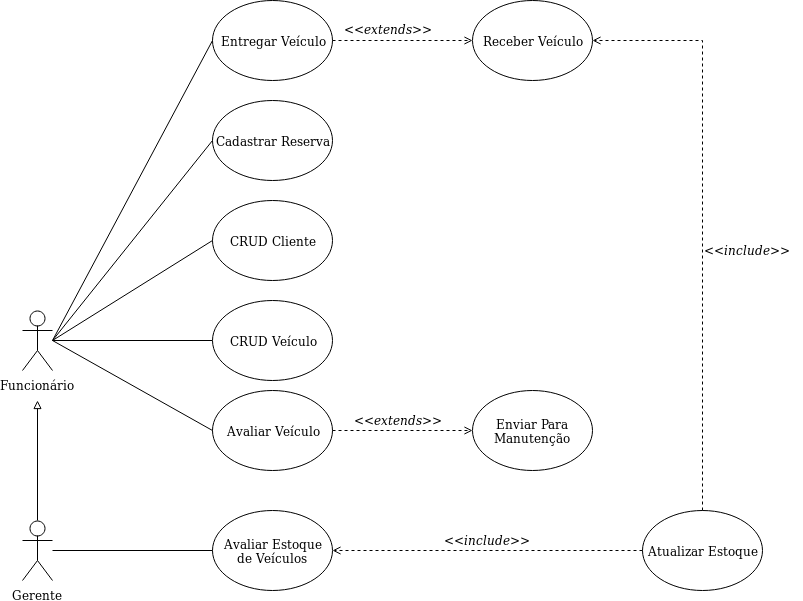

The diagram above was exported from draw.io. Its source (the exported page's mxGraphModel, read from the mxfile embedded in the PNG):
<mxGraphModel dx="914" dy="1685" grid="1" gridSize="10" guides="1" tooltips="1" connect="1" arrows="1" fold="1" page="1" pageScale="1" pageWidth="850" pageHeight="1100" math="0" shadow="0">
  <root>
    <mxCell id="0" />
    <mxCell id="1" parent="0" />
    <mxCell id="K9FKC9JnIhg83vJVb67x-1" value="Funcionário" style="shape=umlActor;verticalLabelPosition=bottom;labelBackgroundColor=#ffffff;verticalAlign=top;html=1;outlineConnect=0;" parent="1" vertex="1">
      <mxGeometry x="70" y="50" width="30" height="60" as="geometry" />
    </mxCell>
    <mxCell id="K9FKC9JnIhg83vJVb67x-2" value="Gerente" style="shape=umlActor;verticalLabelPosition=bottom;labelBackgroundColor=#ffffff;verticalAlign=top;html=1;outlineConnect=0;" parent="1" vertex="1">
      <mxGeometry x="70" y="260" width="30" height="60" as="geometry" />
    </mxCell>
    <mxCell id="K9FKC9JnIhg83vJVb67x-3" value="" style="endArrow=block;html=1;exitX=0.5;exitY=0;exitDx=0;exitDy=0;exitPerimeter=0;endFill=0;" parent="1" source="K9FKC9JnIhg83vJVb67x-2" edge="1">
      <mxGeometry width="50" height="50" relative="1" as="geometry">
        <mxPoint x="60" y="190" as="sourcePoint" />
        <mxPoint x="85" y="140" as="targetPoint" />
      </mxGeometry>
    </mxCell>
    <mxCell id="K9FKC9JnIhg83vJVb67x-7" value="CRUD Cliente" style="ellipse;whiteSpace=wrap;html=1;" parent="1" vertex="1">
      <mxGeometry x="260" y="-60" width="120" height="80" as="geometry" />
    </mxCell>
    <mxCell id="K9FKC9JnIhg83vJVb67x-10" value="" style="endArrow=none;html=1;entryX=0;entryY=0.5;entryDx=0;entryDy=0;" parent="1" target="K9FKC9JnIhg83vJVb67x-7" edge="1">
      <mxGeometry width="50" height="50" relative="1" as="geometry">
        <mxPoint x="100" y="80" as="sourcePoint" />
        <mxPoint x="200" y="55" as="targetPoint" />
      </mxGeometry>
    </mxCell>
    <mxCell id="K9FKC9JnIhg83vJVb67x-12" value="" style="endArrow=none;html=1;entryX=0;entryY=0.5;entryDx=0;entryDy=0;" parent="1" target="K9FKC9JnIhg83vJVb67x-13" edge="1">
      <mxGeometry width="50" height="50" relative="1" as="geometry">
        <mxPoint x="100" y="80" as="sourcePoint" />
        <mxPoint x="280" y="150" as="targetPoint" />
      </mxGeometry>
    </mxCell>
    <mxCell id="K9FKC9JnIhg83vJVb67x-13" value="CRUD Veículo" style="ellipse;whiteSpace=wrap;html=1;" parent="1" vertex="1">
      <mxGeometry x="260" y="40" width="120" height="80" as="geometry" />
    </mxCell>
    <mxCell id="K9FKC9JnIhg83vJVb67x-14" value="Avaliar Veículo" style="ellipse;whiteSpace=wrap;html=1;" parent="1" vertex="1">
      <mxGeometry x="260" y="130" width="120" height="80" as="geometry" />
    </mxCell>
    <mxCell id="K9FKC9JnIhg83vJVb67x-18" value="Enviar Para Manutenção" style="ellipse;whiteSpace=wrap;html=1;" parent="1" vertex="1">
      <mxGeometry x="520" y="130" width="120" height="80" as="geometry" />
    </mxCell>
    <mxCell id="K9FKC9JnIhg83vJVb67x-19" value="&lt;i&gt;&amp;lt;&amp;lt;extends&amp;gt;&amp;gt;&lt;/i&gt;" style="text;html=1;resizable=0;points=[];autosize=1;align=left;verticalAlign=top;spacingTop=-4;" parent="1" vertex="1">
      <mxGeometry x="400" y="150" width="100" height="20" as="geometry" />
    </mxCell>
    <mxCell id="K9FKC9JnIhg83vJVb67x-20" style="edgeStyle=orthogonalEdgeStyle;rounded=0;orthogonalLoop=1;jettySize=auto;html=1;exitX=1;exitY=0.5;exitDx=0;exitDy=0;endArrow=open;endFill=0;dashed=1;entryX=0;entryY=0.5;entryDx=0;entryDy=0;" parent="1" edge="1" target="K9FKC9JnIhg83vJVb67x-18">
      <mxGeometry relative="1" as="geometry">
        <mxPoint x="380" y="170" as="sourcePoint" />
        <mxPoint x="510" y="170" as="targetPoint" />
      </mxGeometry>
    </mxCell>
    <mxCell id="K9FKC9JnIhg83vJVb67x-22" value="" style="endArrow=none;html=1;entryX=0;entryY=0.5;entryDx=0;entryDy=0;" parent="1" target="K9FKC9JnIhg83vJVb67x-14" edge="1">
      <mxGeometry width="50" height="50" relative="1" as="geometry">
        <mxPoint x="100" y="80" as="sourcePoint" />
        <mxPoint x="270" y="90" as="targetPoint" />
      </mxGeometry>
    </mxCell>
    <mxCell id="K9FKC9JnIhg83vJVb67x-23" value="&lt;div&gt;Avaliar Estoque&lt;/div&gt;&lt;div&gt;de Veículos&lt;br&gt;&lt;/div&gt;" style="ellipse;whiteSpace=wrap;html=1;" parent="1" vertex="1">
      <mxGeometry x="260" y="250" width="120" height="80" as="geometry" />
    </mxCell>
    <mxCell id="K9FKC9JnIhg83vJVb67x-26" value="Atualizar Estoque" style="ellipse;whiteSpace=wrap;html=1;" parent="1" vertex="1">
      <mxGeometry x="690" y="250" width="120" height="80" as="geometry" />
    </mxCell>
    <mxCell id="K9FKC9JnIhg83vJVb67x-32" value="" style="endArrow=none;html=1;entryX=0;entryY=0.5;entryDx=0;entryDy=0;" parent="1" target="K9FKC9JnIhg83vJVb67x-23" edge="1" source="K9FKC9JnIhg83vJVb67x-2">
      <mxGeometry width="50" height="50" relative="1" as="geometry">
        <mxPoint x="100" y="220" as="sourcePoint" />
        <mxPoint x="240" y="300" as="targetPoint" />
      </mxGeometry>
    </mxCell>
    <mxCell id="8rLl-LCaXtNKhD5UzW8d-1" value="Cadastrar Reserva" style="ellipse;whiteSpace=wrap;html=1;" vertex="1" parent="1">
      <mxGeometry x="260" y="-160" width="120" height="80" as="geometry" />
    </mxCell>
    <mxCell id="8rLl-LCaXtNKhD5UzW8d-2" value="" style="endArrow=none;html=1;entryX=0;entryY=0.5;entryDx=0;entryDy=0;" edge="1" parent="1" target="8rLl-LCaXtNKhD5UzW8d-1">
      <mxGeometry width="50" height="50" relative="1" as="geometry">
        <mxPoint x="100" y="80" as="sourcePoint" />
        <mxPoint x="100" y="460" as="targetPoint" />
      </mxGeometry>
    </mxCell>
    <mxCell id="8rLl-LCaXtNKhD5UzW8d-3" value="Entregar Veículo" style="ellipse;whiteSpace=wrap;html=1;" vertex="1" parent="1">
      <mxGeometry x="260" y="-260" width="120" height="80" as="geometry" />
    </mxCell>
    <mxCell id="8rLl-LCaXtNKhD5UzW8d-4" value="" style="endArrow=none;html=1;entryX=0;entryY=0.5;entryDx=0;entryDy=0;" edge="1" parent="1" target="8rLl-LCaXtNKhD5UzW8d-3">
      <mxGeometry width="50" height="50" relative="1" as="geometry">
        <mxPoint x="100" y="80" as="sourcePoint" />
        <mxPoint x="110" y="345" as="targetPoint" />
      </mxGeometry>
    </mxCell>
    <mxCell id="8rLl-LCaXtNKhD5UzW8d-11" value="Receber Veículo" style="ellipse;whiteSpace=wrap;html=1;" vertex="1" parent="1">
      <mxGeometry x="520" y="-260" width="120" height="80" as="geometry" />
    </mxCell>
    <mxCell id="8rLl-LCaXtNKhD5UzW8d-13" value="&lt;i&gt;&amp;lt;&amp;lt;extends&amp;gt;&amp;gt;&lt;/i&gt;" style="text;html=1;resizable=0;points=[];autosize=1;align=left;verticalAlign=top;spacingTop=-4;" vertex="1" parent="1">
      <mxGeometry x="390" y="-241" width="100" height="20" as="geometry" />
    </mxCell>
    <mxCell id="8rLl-LCaXtNKhD5UzW8d-14" style="edgeStyle=orthogonalEdgeStyle;rounded=0;orthogonalLoop=1;jettySize=auto;html=1;endArrow=open;endFill=0;dashed=1;entryX=0;entryY=0.5;entryDx=0;entryDy=0;" edge="1" parent="1" target="8rLl-LCaXtNKhD5UzW8d-11">
      <mxGeometry relative="1" as="geometry">
        <mxPoint x="380" y="-220" as="sourcePoint" />
        <mxPoint x="510" y="-221" as="targetPoint" />
      </mxGeometry>
    </mxCell>
    <mxCell id="8rLl-LCaXtNKhD5UzW8d-21" value="&lt;i&gt;&amp;lt;&amp;lt;include&amp;gt;&amp;gt;&lt;/i&gt;" style="text;html=1;resizable=0;points=[];autosize=1;align=left;verticalAlign=top;spacingTop=-4;" vertex="1" parent="1">
      <mxGeometry x="490" y="270" width="100" height="20" as="geometry" />
    </mxCell>
    <mxCell id="8rLl-LCaXtNKhD5UzW8d-22" style="edgeStyle=orthogonalEdgeStyle;rounded=0;orthogonalLoop=1;jettySize=auto;html=1;exitX=0;exitY=0.5;exitDx=0;exitDy=0;endArrow=open;endFill=0;dashed=1;entryX=1;entryY=0.5;entryDx=0;entryDy=0;" edge="1" parent="1" source="K9FKC9JnIhg83vJVb67x-26" target="K9FKC9JnIhg83vJVb67x-23">
      <mxGeometry relative="1" as="geometry">
        <mxPoint x="390" y="180" as="sourcePoint" />
        <mxPoint x="560" y="370" as="targetPoint" />
      </mxGeometry>
    </mxCell>
    <mxCell id="8rLl-LCaXtNKhD5UzW8d-23" style="edgeStyle=orthogonalEdgeStyle;rounded=0;orthogonalLoop=1;jettySize=auto;html=1;exitX=0.5;exitY=0;exitDx=0;exitDy=0;endArrow=open;endFill=0;dashed=1;entryX=1;entryY=0.5;entryDx=0;entryDy=0;" edge="1" parent="1" source="K9FKC9JnIhg83vJVb67x-26" target="8rLl-LCaXtNKhD5UzW8d-11">
      <mxGeometry relative="1" as="geometry">
        <mxPoint x="400" y="190" as="sourcePoint" />
        <mxPoint x="750" y="-90" as="targetPoint" />
      </mxGeometry>
    </mxCell>
    <mxCell id="8rLl-LCaXtNKhD5UzW8d-24" value="&lt;i&gt;&amp;lt;&amp;lt;include&amp;gt;&amp;gt;&lt;/i&gt;" style="text;html=1;resizable=0;points=[];autosize=1;align=left;verticalAlign=top;spacingTop=-4;" vertex="1" parent="1">
      <mxGeometry x="750" y="-20" width="100" height="20" as="geometry" />
    </mxCell>
  </root>
</mxGraphModel>